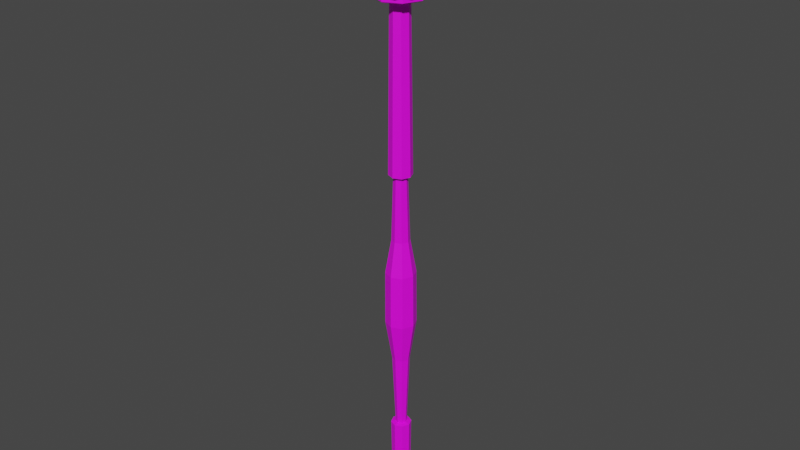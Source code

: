 # Source: tardis_Starter.blend  (saved by Blender 4.3.32; exported with 4.5.12 LTS)
import bpy
from mathutils import Matrix  # noqa: F401  (used for matrix-valued properties, if any)

bpy.ops.wm.read_factory_settings(use_empty=True)
scene = bpy.context.scene
scene.name = 'Scene'

# ---- collections
col_collection = bpy.data.collections.new('Collection'); scene.collection.children.link(col_collection)

# ---- images (referenced by path relative to the original .blend; pixels are not part of the script)
import os
ASSET_DIR = os.environ.get("B2B_ASSET_DIR", "")  # directory of the original .blend (textures are referenced by path, not embedded)
HERE = os.path.dirname(os.path.abspath(__file__))  # packed textures are extracted next to this script under _unpacked/

def load_image(name, relpath, width, height, colorspace="sRGB"):
    """Load a texture the original file referenced (path relative to the .blend, or extracted next to this script)."""
    p = next((c for c in (os.path.join(HERE, relpath), os.path.join(ASSET_DIR, relpath)) if relpath and os.path.exists(c)), "")
    if p:
        img = bpy.data.images.load(p, check_existing=True)
        img.name = name
    else:  # same state as the original file: an image datablock whose file is absent (Cycles renders it pink)
        img = bpy.data.images.new(name, width, height)
        img.source = "FILE"
        img.filepath = "//" + (relpath or name)
    img.colorspace_settings.name = colorspace
    return img
img_color_atlas_png_001 = load_image('color_atlas.png.001', 'color_atlas.png', 1024, 1024, 'sRGB')

# ---- materials (node trees are filled in below, after node groups)
mat_gc_001 = bpy.data.materials.new('gc.001')

# ---- material node trees
mat_gc_001.use_nodes = True; mat_gc_001.node_tree.nodes.clear()
_N = mat_gc_001.node_tree.nodes; _L = mat_gc_001.node_tree.links
n0 = _N.new('ShaderNodeBsdfPrincipled'); n0.name = 'Principled BSDF'; n0.location = (10, 300)
n0.distribution = 'GGX'
n0.subsurface_method = 'RANDOM_WALK_SKIN'
n0.inputs[3].default_value = 1.45
n0.inputs[27].default_value = (0.0, 0.0, 0.0, 1.0)
n0.inputs[28].default_value = 1.0
n1 = _N.new('ShaderNodeOutputMaterial'); n1.name = 'Material Output'; n1.location = (300, 300)
n2 = _N.new('ShaderNodeTexImage'); n2.name = 'Image Texture'; n2.location = (-383, 258)
n2.image = img_color_atlas_png_001
n2.interpolation = 'Closest'
_L.new(n0.outputs[0], n1.inputs[0])
_L.new(n2.outputs[0], n0.inputs[0])
n1.is_active_output = True

# ---- world
world_world = bpy.data.worlds.new('World'); scene.world = world_world
world_world.use_nodes = True; world_world.node_tree.nodes.clear()
_N = world_world.node_tree.nodes; _L = world_world.node_tree.links
n0 = _N.new('ShaderNodeOutputWorld'); n0.name = 'World Output'; n0.location = (300, 300)
n1 = _N.new('ShaderNodeBackground'); n1.name = 'Background'; n1.location = (10, 300)
n1.inputs[0].default_value = (0.05088, 0.05088, 0.05088, 1.0)
_L.new(n1.outputs[0], n0.inputs[0])
n0.is_active_output = True
world_world.color = (0.05088, 0.05088, 0.05088)
world_world.use_sun_shadow = False
world_world.sun_shadow_jitter_overblur = 0.0

# ---- meshes
me_cube_002 = bpy.data.meshes.new('Cube.002')
me_cube_002.from_pydata([(1.431e-06, -0.02784, -0.01861), (-2.563e-05, -0.03049, 0.6413), (-0.01974, -0.01966, -0.01858), (-0.01976, -0.02232, 0.6413), (-0.02791, 7.443e-05, -0.0185), (-0.02794, -0.00258, 0.6414), (-0.01974, 0.01981, -0.01842), (-0.01977, 0.01716, 0.6415), (-1.192e-06, 0.02799, -0.01839), (-2.861e-05, 0.02533, 0.6415), (0.01974, 0.01981, -0.01842), (0.01971, 0.01716, 0.6415), (0.02791, 7.443e-05, -0.0185), (0.02789, -0.00258, 0.6414), (0.01974, -0.01966, -0.01858), (0.01971, -0.02232, 0.6413), (-3.195e-05, -0.03861, 0.6775), (-2.73e-05, -0.05186, 0.6545), (-2.265e-05, -0.05175, 0.6279), (-2.074e-05, -0.04655, 0.6156), (-0.006476, -0.01393, 0.6907), (-0.01266, -0.02462, 0.6856), (-0.01798, -0.0338, 0.6775), (-0.02207, -0.04085, 0.6669), (-0.02464, -0.04526, 0.6545), (-0.02552, -0.04673, 0.6412), (-0.02464, -0.04516, 0.6279), (-0.02206, -0.04064, 0.6156), (-0.01119, -0.009219, 0.6907), (-0.0219, -0.01538, 0.6856), (-0.03111, -0.02067, 0.6775), (-0.0382, -0.02472, 0.6669), (-0.04266, -0.02725, 0.6546), (-0.04418, -0.02807, 0.6413), (-0.04266, -0.02714, 0.628), (-0.03819, -0.02451, 0.6157), (-0.01292, -0.002779, 0.6907), (-0.02528, -0.002759, 0.6857), (-0.03592, -0.002727, 0.6776), (-0.04411, -0.002684, 0.667), (-0.04926, -0.002634, 0.6547), (-0.05101, -0.002581, 0.6414), (-0.04925, -0.002528, 0.6281), (-0.0441, -0.002478, 0.6158), (-0.01119, 0.003661, 0.6908), (-0.0219, 0.009861, 0.6857), (-0.03112, 0.01522, 0.6777), (-0.0382, 0.01935, 0.6671), (-0.04266, 0.02198, 0.6548), (-0.04419, 0.02291, 0.6415), (-0.04266, 0.02208, 0.6282), (-0.03819, 0.01956, 0.6158), (-0.006477, 0.008375, 0.6908), (-0.01266, 0.0191, 0.6858), (-0.01798, 0.02835, 0.6777), (-0.02207, 0.03548, 0.6672), (-0.02465, 0.03999, 0.6548), (-0.02552, 0.04157, 0.6416), (-0.02464, 0.0401, 0.6283), (-0.02206, 0.03569, 0.6159), (-3.684e-05, 0.0101, 0.6908), (-3.66e-05, 0.02248, 0.6858), (-3.576e-05, 0.03316, 0.6778), (-3.433e-05, 0.04139, 0.6672), (-3.242e-05, 0.04659, 0.6549), (-3.028e-05, 0.0484, 0.6416), (-2.789e-05, 0.0467, 0.6283), (-2.551e-05, 0.04159, 0.6159), (0.006404, 0.008375, 0.6908), (0.01259, 0.0191, 0.6858), (0.01791, 0.02835, 0.6777), (0.022, 0.03548, 0.6672), (0.02458, 0.03999, 0.6548), (0.02546, 0.04157, 0.6416), (0.02459, 0.0401, 0.6283), (0.02201, 0.03569, 0.6159), (0.01112, 0.003661, 0.6908), (0.02183, 0.009861, 0.6857), (0.03105, 0.01522, 0.6777), (0.03814, 0.01935, 0.6671), (0.0426, 0.02198, 0.6548), (0.04413, 0.02291, 0.6415), (0.04261, 0.02208, 0.6282), (0.03815, 0.01956, 0.6158), (-3.648e-05, -0.002786, 0.6924), (0.01285, -0.002779, 0.6907), (0.02521, -0.002759, 0.6857), (0.03585, -0.002727, 0.6776), (0.04404, -0.002684, 0.667), (0.0492, -0.002634, 0.6547), (0.05096, -0.002581, 0.6414), (0.0492, -0.002528, 0.6281), (0.04405, -0.002478, 0.6158), (0.01112, -0.009219, 0.6907), (0.02183, -0.01538, 0.6856), (0.03105, -0.02067, 0.6775), (0.03814, -0.02472, 0.6669), (0.0426, -0.02725, 0.6546), (0.04413, -0.02807, 0.6413), (0.04261, -0.02714, 0.628), (0.03815, -0.02451, 0.6157), (-0.007574, 0.007536, 0.00928), (-0.007592, 0.005229, 0.5829), (0.006405, -0.01393, 0.6907), (0.01259, -0.02462, 0.6856), (0.01791, -0.0338, 0.6775), (0.02201, -0.04085, 0.6669), (0.02459, -0.04526, 0.6545), (0.02547, -0.04673, 0.6412), (0.02459, -0.04516, 0.6279), (0.02202, -0.04064, 0.6156), (-0.01071, -3.715e-05, 0.00925), (-0.01073, -0.002344, 0.5829), (-3.552e-05, -0.01566, 0.6907), (-3.397e-05, -0.028, 0.6856), (-0.007573, -0.00761, 0.009219), (-2.968e-05, -0.04675, 0.6669), (-0.007591, -0.009918, 0.5828), (-2.491e-05, -0.05356, 0.6412), (-1.717e-05, -0.01305, 0.5828), (1.073e-06, -0.01075, 0.009207), (0.01974, -0.01977, 0.00917), (0.02791, -3.727e-05, 0.00925), (0.01974, 0.0197, 0.009329), (-9.537e-07, 0.02787, 0.009362), (-0.01974, 0.0197, 0.009329), (-0.02791, -3.715e-05, 0.00925), (-0.01974, -0.01977, 0.00917), (1.788e-06, -0.02795, 0.009138), (-1.836e-05, 0.008366, 0.5829), (0.0, 0.01067, 0.009293), (0.007556, 0.005229, 0.5829), (0.007574, 0.007536, 0.00928), (0.01069, -0.002344, 0.5829), (0.01071, -3.715e-05, 0.00925), (0.007557, -0.009918, 0.5828), (0.007575, -0.00761, 0.009219), (-1.955e-05, -0.03488, 0.605), (-1.979e-05, -0.04039, 0.6077), (-0.02812, -0.01866, 0.6051), (-0.03289, -0.02142, 0.6078), (-0.01624, -0.03053, 0.6051), (-0.01899, -0.03531, 0.6077), (-0.03247, -0.002435, 0.6052), (-0.03797, -0.002446, 0.6078), (-0.02812, 0.01379, 0.6052), (-0.03289, 0.01653, 0.6079), (-0.01625, 0.02566, 0.6053), (-0.019, 0.03042, 0.608), (-2.301e-05, 0.03001, 0.6053), (-2.372e-05, 0.0355, 0.608), (0.0162, 0.02566, 0.6053), (0.01895, 0.03042, 0.608), (0.02808, 0.01379, 0.6052), (0.03284, 0.01653, 0.6079), (0.03242, -0.002435, 0.6052), (0.03793, -0.002446, 0.6078), (0.02808, -0.01866, 0.6051), (0.03284, -0.02142, 0.6078), (0.0162, -0.03053, 0.6051), (0.01895, -0.03531, 0.6077), (0.01556, -0.02935, 0.5904), (0.01621, -0.03048, 0.5916), (0.01972, -0.02209, 0.584), (0.01876, -0.02112, 0.5828), (0.0279, -0.002349, 0.5841), (0.02654, -0.002344, 0.5829), (0.01972, 0.01739, 0.5842), (0.01876, 0.01644, 0.5829), (-1.955e-05, 0.02556, 0.5842), (-1.931e-05, 0.02421, 0.583), (-0.01976, 0.01739, 0.5842), (-0.0188, 0.01644, 0.5829), (-0.02793, -0.002349, 0.5841), (-0.02658, -0.002344, 0.5829), (-0.01976, -0.02209, 0.584), (-0.0188, -0.02112, 0.5828), (-1.657e-05, -0.0289, 0.5827), (-1.669e-05, -0.03026, 0.584), (-1.74e-05, -0.03353, 0.5904), (-1.752e-05, -0.03482, 0.5916), (0.02696, -0.01795, 0.5904), (0.02808, -0.0186, 0.5917), (0.02696, 0.0132, 0.5906), (0.02808, 0.01384, 0.5918), (0.03113, -0.002376, 0.5905), (0.03243, -0.002381, 0.5918), (0.01556, 0.0246, 0.5906), (0.0162, 0.02571, 0.5919), (-2.074e-05, 0.02877, 0.5906), (-2.098e-05, 0.03006, 0.5919), (-0.01624, 0.02571, 0.5919), (-0.0156, 0.0246, 0.5906), (-0.03117, -0.002376, 0.5905), (-0.03247, -0.002381, 0.5918), (-0.027, 0.0132, 0.5906), (-0.02812, 0.01384, 0.5918), (-0.01559, -0.02935, 0.5904), (-0.01624, -0.03048, 0.5916), (-0.027, -0.01795, 0.5904), (-0.02812, -0.0186, 0.5917), (0.008282, -0.008608, 0.0796), (0.01171, -0.0003203, 0.07964), (0.008281, 0.007967, 0.07967), (-7.51e-06, 0.0114, 0.07969), (-0.008296, 0.007967, 0.07967), (-0.01173, -0.0003203, 0.07964), (-0.008295, -0.008608, 0.0796), (-6.318e-06, -0.01204, 0.07959), (-1.037e-05, -0.01469, 0.3956), (0.009256, -0.01086, 0.3956), (0.01309, -0.001591, 0.3957), (0.009255, 0.007674, 0.3957), (-1.168e-05, 0.01151, 0.3957), (-0.009278, 0.007674, 0.3957), (-0.01312, -0.001591, 0.3957), (-0.009277, -0.01086, 0.3956), (-7.272e-06, -0.01076, 0.1688), (-0.007226, -0.008498, 0.319), (-0.01022, -0.001283, 0.319), (-0.007227, 0.005932, 0.319), (-1.085e-05, 0.008921, 0.319), (0.007206, 0.005932, 0.319), (0.0102, -0.001283, 0.319), (0.007207, -0.008498, 0.319), (0.005503, -0.0071, 0.3947), (0.007786, -0.001588, 0.3947), (0.005502, 0.003925, 0.3947), (-1.168e-05, 0.006208, 0.3947), (-0.005525, 0.003925, 0.3947), (-0.007808, -0.001587, 0.3947), (-0.005524, -0.0071, 0.3947), (-1.037e-05, -0.009383, 0.3947), (-9.418e-06, -0.01149, 0.319), (-6.437e-06, -0.00675, 0.08089), (-0.00455, -0.004868, 0.0809), (-0.007139, -0.007809, 0.1689), (-0.006433, -0.0003252, 0.08092), (-0.01009, -0.000679, 0.1689), (-0.004551, 0.004217, 0.08093), (-0.00714, 0.006451, 0.1689), (-7.51e-06, 0.006099, 0.08094), (-8.821e-06, 0.009404, 0.1689), (0.004537, 0.004217, 0.08093), (0.007123, 0.00645, 0.1689), (0.006419, -0.0003256, 0.08092), (0.01008, -0.0006795, 0.1689), (0.004537, -0.004868, 0.0809), (0.007124, -0.007809, 0.1689), (0.008282, -0.008608, 0.0796), (0.01171, -0.0003203, 0.07964), (0.008281, 0.007967, 0.07967), (-7.51e-06, 0.0114, 0.07969), (-0.008296, 0.007967, 0.07967), (-0.01173, -0.0003203, 0.07964), (-0.008295, -0.008608, 0.0796), (-6.318e-06, -0.01204, 0.07959), (-1.037e-05, -0.01469, 0.3956), (-0.009277, -0.01086, 0.3956), (-0.01312, -0.001591, 0.3957), (-0.009278, 0.007674, 0.3957), (-1.168e-05, 0.01151, 0.3957), (0.009255, 0.007674, 0.3957), (0.01309, -0.001591, 0.3957), (0.009256, -0.01086, 0.3956), (-8.464e-06, -0.01815, 0.2794), (-7.629e-06, -0.01838, 0.2167), (0.01237, -0.01325, 0.2167), (0.01203, -0.01316, 0.2794), (0.0175, -0.000872, 0.2168), (0.01701, -0.001124, 0.2794), (0.01237, 0.01151, 0.2168), (0.01203, 0.01091, 0.2795), (-9.775e-06, 0.01664, 0.2168), (-1.061e-05, 0.0159, 0.2795), (-0.01239, 0.01151, 0.2168), (-0.01205, 0.01091, 0.2795), (-0.01752, -0.0008715, 0.2168), (-0.01703, -0.001124, 0.2794), (-0.01239, -0.01325, 0.2167), (-0.01205, -0.01316, 0.2794)], [], [(208, 207, 115, 120), (0, 128, 127, 2), (2, 127, 126, 4), (4, 126, 125, 6), (6, 125, 124, 8), (8, 124, 123, 10), (140, 35, 43, 144), (14, 121, 128, 0), (10, 123, 122, 12), (114, 113, 20, 21), (141, 139, 200, 198), (118, 17, 24, 25), (16, 114, 21, 22), (18, 118, 25, 26), (116, 16, 22, 23), (113, 84, 20), (19, 18, 26, 27), (17, 116, 23, 24), (26, 25, 33, 34), (23, 22, 30, 31), (20, 84, 28), (27, 26, 34, 35), (24, 23, 31, 32), (21, 20, 28, 29), (144, 43, 51, 146), (25, 24, 32, 33), (22, 21, 29, 30), (33, 32, 40, 41), (30, 29, 37, 38), (34, 33, 41, 42), (31, 30, 38, 39), (28, 84, 36), (35, 34, 42, 43), (32, 31, 39, 40), (29, 28, 36, 37), (142, 27, 35, 140), (43, 42, 50, 51), (40, 39, 47, 48), (37, 36, 44, 45), (146, 51, 59, 148), (41, 40, 48, 49), (38, 37, 45, 46), (42, 41, 49, 50), (39, 38, 46, 47), (36, 84, 44), (50, 49, 57, 58), (47, 46, 54, 55), (44, 84, 52), (51, 50, 58, 59), (48, 47, 55, 56), (45, 44, 52, 53), (148, 59, 67, 150), (49, 48, 56, 57), (46, 45, 53, 54), (150, 67, 75, 152), (57, 56, 64, 65), (54, 53, 61, 62), (58, 57, 65, 66), (55, 54, 62, 63), (52, 84, 60), (59, 58, 66, 67), (56, 55, 63, 64), (53, 52, 60, 61), (60, 84, 68), (67, 66, 74, 75), (64, 63, 71, 72), (61, 60, 68, 69), (152, 75, 83, 154), (65, 64, 72, 73), (62, 61, 69, 70), (66, 65, 73, 74), (63, 62, 70, 71), (74, 73, 81, 82), (71, 70, 78, 79), (68, 84, 76), (75, 74, 82, 83), (72, 71, 79, 80), (69, 68, 76, 77), (154, 83, 92, 156), (73, 72, 80, 81), (70, 69, 77, 78), (77, 76, 85, 86), (156, 92, 100, 158), (81, 80, 89, 90), (78, 77, 86, 87), (82, 81, 90, 91), (79, 78, 87, 88), (76, 84, 85), (83, 82, 91, 92), (80, 79, 88, 89), (85, 84, 93), (92, 91, 99, 100), (89, 88, 96, 97), (86, 85, 93, 94), (158, 100, 110, 160), (90, 89, 97, 98), (87, 86, 94, 95), (91, 90, 98, 99), (88, 87, 95, 96), (95, 94, 104, 105), (99, 98, 108, 109), (96, 95, 105, 106), (93, 84, 103), (100, 99, 109, 110), (97, 96, 106, 107), (94, 93, 103, 104), (166, 164, 135, 133), (98, 97, 107, 108), (104, 103, 113, 114), (138, 19, 27, 142), (108, 107, 17, 118), (105, 104, 114, 16), (109, 108, 118, 18), (106, 105, 16, 116), (103, 84, 113), (110, 109, 18, 19), (107, 106, 116, 17), (168, 166, 133, 131), (164, 177, 119, 135), (170, 168, 131, 129), (172, 170, 129, 102), (174, 172, 102, 112), (176, 174, 112, 117), (177, 176, 117, 119), (137, 141, 198, 180), (165, 13, 15, 163), (175, 3, 5, 173), (122, 123, 132, 134), (127, 128, 120, 115), (171, 7, 9, 169), (125, 126, 111, 101), (167, 11, 13, 165), (178, 1, 3, 175), (12, 122, 121, 14), (207, 206, 111, 115), (206, 205, 101, 111), (205, 204, 130, 101), (204, 203, 132, 130), (203, 202, 134, 132), (202, 201, 136, 134), (201, 208, 120, 136), (124, 125, 101, 130), (169, 9, 11, 167), (126, 127, 115, 111), (121, 122, 134, 136), (173, 5, 7, 171), (163, 15, 1, 178), (123, 124, 130, 132), (128, 121, 136, 120), (139, 141, 142, 140), (145, 143, 144, 146), (147, 145, 146, 148), (149, 147, 148, 150), (151, 149, 150, 152), (155, 153, 154, 156), (157, 155, 156, 158), (137, 159, 160, 138), (141, 137, 138, 142), (140, 144, 143, 139), (152, 154, 153, 151), (158, 160, 159, 157), (160, 110, 19, 138), (155, 157, 182, 186), (197, 199, 193, 195, 192, 189, 187, 183, 185, 181, 161, 179), (149, 151, 188, 190), (157, 159, 162, 182), (147, 149, 190, 191), (139, 143, 194, 200), (151, 153, 184, 188), (145, 147, 191, 196), (143, 145, 196, 194), (153, 155, 186, 184), (183, 187, 188, 184), (161, 181, 182, 162), (197, 179, 180, 198), (193, 199, 200, 194), (181, 185, 186, 182), (187, 189, 190, 188), (185, 183, 184, 186), (192, 195, 196, 191), (189, 192, 191, 190), (199, 197, 198, 200), (178, 175, 176, 177), (175, 173, 174, 176), (173, 171, 172, 174), (171, 169, 170, 172), (169, 167, 168, 170), (167, 165, 166, 168), (165, 163, 164, 166), (163, 178, 177, 164), (179, 161, 162, 180), (195, 193, 194, 196), (159, 137, 180, 162), (225, 232, 233, 224), (226, 225, 224, 223), (227, 226, 223, 222), (228, 227, 222, 221), (229, 228, 221, 220), (230, 229, 220, 219), (231, 230, 219, 218), (232, 231, 218, 233), (217, 236, 235, 234), (236, 238, 237, 235), (238, 240, 239, 237), (240, 242, 241, 239), (242, 244, 243, 241), (244, 246, 245, 243), (246, 248, 247, 245), (248, 217, 234, 247), (119, 117, 216, 209), (117, 112, 215, 216), (112, 102, 214, 215), (102, 129, 213, 214), (129, 131, 212, 213), (131, 133, 211, 212), (133, 135, 210, 211), (135, 119, 209, 210), (266, 279, 236, 217), (279, 277, 238, 236), (277, 275, 240, 238), (275, 273, 242, 240), (273, 271, 244, 242), (271, 269, 246, 244), (269, 267, 248, 246), (267, 266, 217, 248), (208, 201, 249, 256), (211, 210, 264, 263), (207, 208, 256, 255), (212, 211, 263, 262), (206, 207, 255, 254), (213, 212, 262, 261), (205, 206, 254, 253), (214, 213, 261, 260), (204, 205, 253, 252), (215, 214, 260, 259), (203, 204, 252, 251), (216, 215, 259, 258), (202, 203, 251, 250), (209, 216, 258, 257), (201, 202, 250, 249), (210, 209, 257, 264), (257, 258, 231, 232), (264, 257, 232, 225), (249, 250, 245, 247), (263, 264, 225, 226), (256, 249, 247, 234), (255, 256, 234, 235), (262, 263, 226, 227), (254, 255, 235, 237), (261, 262, 227, 228), (253, 254, 237, 239), (260, 261, 228, 229), (252, 253, 239, 241), (259, 260, 229, 230), (251, 252, 241, 243), (258, 259, 230, 231), (250, 251, 243, 245), (233, 218, 280, 265), (218, 219, 278, 280), (219, 220, 276, 278), (220, 221, 274, 276), (221, 222, 272, 274), (224, 233, 265, 268), (222, 223, 270, 272), (266, 267, 268, 265), (267, 269, 270, 268), (269, 271, 272, 270), (271, 273, 274, 272), (273, 275, 276, 274), (275, 277, 278, 276), (277, 279, 280, 278), (279, 266, 265, 280), (223, 224, 268, 270)])
_uv = me_cube_002.uv_layers.new(name='UVMap')
_uv.uv.foreach_set('vector', [0.3902, 0.7608, 0.3902, 0.7608, 0.3902, 0.7608, 0.3902, 0.7608, 0.3902, 0.7608, 0.3902, 0.7608, 0.3902, 0.7608, 0.3902, 0.7608, 0.3902, 0.7608, 0.3902, 0.7608, 0.3902, 0.7608, 0.3902, 0.7608, 0.3902, 0.7608, 0.3902, 0.7608, 0.3902, 0.7608, 0.3902, 0.7608, 0.3902, 0.7608, 0.3902, 0.7608, 0.3902, 0.7608, 0.3902, 0.7608, 0.3902, 0.7608, 0.3902, 0.7608, 0.3902, 0.7608, 0.3902, 0.7608, 0.3932, 0.7749, 0.3932, 0.7749, 0.3932, 0.7749, 0.3932, 0.7749, 0.3902, 0.7608, 0.3902, 0.7608, 0.3902, 0.7608, 0.3902, 0.7608, 0.3902, 0.7608, 0.3902, 0.7608, 0.3902, 0.7608, 0.3902, 0.7608, 0.3932, 0.7749, 0.3932, 0.7749, 0.3932, 0.7749, 0.3932, 0.7749, 0.1927, 0.7444, 0.1927, 0.7444, 0.1927, 0.7444, 0.1927, 0.7444, 0.3932, 0.7749, 0.3932, 0.7749, 0.3932, 0.7749, 0.3932, 0.7749, 0.3932, 0.7749, 0.3932, 0.7749, 0.3932, 0.7749, 0.3932, 0.7749, 0.3932, 0.7749, 0.3932, 0.7749, 0.3932, 0.7749, 0.3932, 0.7749, 0.3932, 0.7749, 0.3932, 0.7749, 0.3932, 0.7749, 0.3932, 0.7749, 0.3932, 0.7749, 0.3932, 0.7749, 0.3932, 0.7749, 0.3932, 0.7749, 0.3932, 0.7749, 0.3932, 0.7749, 0.3932, 0.7749, 0.3932, 0.7749, 0.3932, 0.7749, 0.3932, 0.7749, 0.3932, 0.7749, 0.3932, 0.7749, 0.3932, 0.7749, 0.3932, 0.7749, 0.3932, 0.7749, 0.3932, 0.7749, 0.3932, 0.7749, 0.3932, 0.7749, 0.3932, 0.7749, 0.3932, 0.7749, 0.3932, 0.7749, 0.3932, 0.7749, 0.3932, 0.7749, 0.3932, 0.7749, 0.3932, 0.7749, 0.3932, 0.7749, 0.3932, 0.7749, 0.3932, 0.7749, 0.3932, 0.7749, 0.3932, 0.7749, 0.3932, 0.7749, 0.3932, 0.7749, 0.3932, 0.7749, 0.3932, 0.7749, 0.3932, 0.7749, 0.3932, 0.7749, 0.3932, 0.7749, 0.3932, 0.7749, 0.3932, 0.7749, 0.3932, 0.7749, 0.3932, 0.7749, 0.3932, 0.7749, 0.3932, 0.7749, 0.3932, 0.7749, 0.3932, 0.7749, 0.3932, 0.7749, 0.3932, 0.7749, 0.3932, 0.7749, 0.3932, 0.7749, 0.3932, 0.7749, 0.3932, 0.7749, 0.3932, 0.7749, 0.3932, 0.7749, 0.3932, 0.7749, 0.3932, 0.7749, 0.3932, 0.7749, 0.3932, 0.7749, 0.3932, 0.7749, 0.3932, 0.7749, 0.3932, 0.7749, 0.3932, 0.7749, 0.3932, 0.7749, 0.3932, 0.7749, 0.3932, 0.7749, 0.3932, 0.7749, 0.3932, 0.7749, 0.3932, 0.7749, 0.3932, 0.7749, 0.3932, 0.7749, 0.3932, 0.7749, 0.3932, 0.7749, 0.3932, 0.7749, 0.3932, 0.7749, 0.3932, 0.7749, 0.3932, 0.7749, 0.3932, 0.7749, 0.3932, 0.7749, 0.3932, 0.7749, 0.3932, 0.7749, 0.3932, 0.7749, 0.3932, 0.7749, 0.3932, 0.7749, 0.3932, 0.7749, 0.3932, 0.7749, 0.3932, 0.7749, 0.3932, 0.7749, 0.3932, 0.7749, 0.3932, 0.7749, 0.3932, 0.7749, 0.3932, 0.7749, 0.3932, 0.7749, 0.3932, 0.7749, 0.3932, 0.7749, 0.3932, 0.7749, 0.3932, 0.7749, 0.3932, 0.7749, 0.3932, 0.7749, 0.3932, 0.7749, 0.3932, 0.7749, 0.3932, 0.7749, 0.3932, 0.7749, 0.3932, 0.7749, 0.3932, 0.7749, 0.3932, 0.7749, 0.3932, 0.7749, 0.3932, 0.7749, 0.3932, 0.7749, 0.3932, 0.7749, 0.3932, 0.7749, 0.3932, 0.7749, 0.3932, 0.7749, 0.3932, 0.7749, 0.3932, 0.7749, 0.3932, 0.7749, 0.3932, 0.7749, 0.3932, 0.7749, 0.3932, 0.7749, 0.3932, 0.7749, 0.3932, 0.7749, 0.3932, 0.7749, 0.3932, 0.7749, 0.3932, 0.7749, 0.3932, 0.7749, 0.3932, 0.7749, 0.3932, 0.7749, 0.3932, 0.7749, 0.3932, 0.7749, 0.3932, 0.7749, 0.3932, 0.7749, 0.3932, 0.7749, 0.3932, 0.7749, 0.3932, 0.7749, 0.3932, 0.7749, 0.3932, 0.7749, 0.3932, 0.7749, 0.3932, 0.7749, 0.3932, 0.7749, 0.3932, 0.7749, 0.3932, 0.7749, 0.3932, 0.7749, 0.3932, 0.7749, 0.3932, 0.7749, 0.3932, 0.7749, 0.3932, 0.7749, 0.3932, 0.7749, 0.3932, 0.7749, 0.3932, 0.7749, 0.3932, 0.7749, 0.3932, 0.7749, 0.3932, 0.7749, 0.3932, 0.7749, 0.3932, 0.7749, 0.3932, 0.7749, 0.3932, 0.7749, 0.3932, 0.7749, 0.3932, 0.7749, 0.3932, 0.7749, 0.3932, 0.7749, 0.3932, 0.7749, 0.3932, 0.7749, 0.3932, 0.7749, 0.3932, 0.7749, 0.3932, 0.7749, 0.3932, 0.7749, 0.3932, 0.7749, 0.3932, 0.7749, 0.3932, 0.7749, 0.3932, 0.7749, 0.3932, 0.7749, 0.3932, 0.7749, 0.3932, 0.7749, 0.3932, 0.7749, 0.3932, 0.7749, 0.3932, 0.7749, 0.3932, 0.7749, 0.3932, 0.7749, 0.3932, 0.7749, 0.3932, 0.7749, 0.3932, 0.7749, 0.3932, 0.7749, 0.3932, 0.7749, 0.3932, 0.7749, 0.3932, 0.7749, 0.3932, 0.7749, 0.3932, 0.7749, 0.3932, 0.7749, 0.3932, 0.7749, 0.3932, 0.7749, 0.3932, 0.7749, 0.3932, 0.7749, 0.3932, 0.7749, 0.3932, 0.7749, 0.3932, 0.7749, 0.3932, 0.7749, 0.3932, 0.7749, 0.3932, 0.7749, 0.3932, 0.7749, 0.3932, 0.7749, 0.3932, 0.7749, 0.3932, 0.7749, 0.3932, 0.7749, 0.3932, 0.7749, 0.3932, 0.7749, 0.3932, 0.7749, 0.3932, 0.7749, 0.3932, 0.7749, 0.3932, 0.7749, 0.3932, 0.7749, 0.3932, 0.7749, 0.3932, 0.7749, 0.3932, 0.7749, 0.3932, 0.7749, 0.3932, 0.7749, 0.3932, 0.7749, 0.3932, 0.7749, 0.3932, 0.7749, 0.3932, 0.7749, 0.3932, 0.7749, 0.3932, 0.7749, 0.3932, 0.7749, 0.3932, 0.7749, 0.3932, 0.7749, 0.3932, 0.7749, 0.3932, 0.7749, 0.3932, 0.7749, 0.3932, 0.7749, 0.3932, 0.7749, 0.3932, 0.7749, 0.3932, 0.7749, 0.3932, 0.7749, 0.3932, 0.7749, 0.3932, 0.7749, 0.3932, 0.7749, 0.3932, 0.7749, 0.3932, 0.7749, 0.3932, 0.7749, 0.3932, 0.7749, 0.3932, 0.7749, 0.3932, 0.7749, 0.3932, 0.7749, 0.3932, 0.7749, 0.3932, 0.7749, 0.3932, 0.7749, 0.3932, 0.7749, 0.3932, 0.7749, 0.3932, 0.7749, 0.3932, 0.7749, 0.3932, 0.7749, 0.3932, 0.7749, 0.3932, 0.7749, 0.3932, 0.7749, 0.3932, 0.7749, 0.3932, 0.7749, 0.3932, 0.7749, 0.3932, 0.7749, 0.3932, 0.7749, 0.3932, 0.7749, 0.3932, 0.7749, 0.3932, 0.7749, 0.3932, 0.7749, 0.3932, 0.7749, 0.3932, 0.7749, 0.3932, 0.7749, 0.3932, 0.7749, 0.3932, 0.7749, 0.3932, 0.7749, 0.3932, 0.7749, 0.3932, 0.7749, 0.3932, 0.7749, 0.3932, 0.7749, 0.3932, 0.7749, 0.3932, 0.7749, 0.3932, 0.7749, 0.3932, 0.7749, 0.3932, 0.7749, 0.3932, 0.7749, 0.3932, 0.7749, 0.3932, 0.7749, 0.3932, 0.7749, 0.3932, 0.7749, 0.3932, 0.7749, 0.3932, 0.7749, 0.3932, 0.7749, 0.3932, 0.7749, 0.3932, 0.7749, 0.3932, 0.7749, 0.3932, 0.7749, 0.3932, 0.7749, 0.3932, 0.7749, 0.3932, 0.7749, 0.3932, 0.7749, 0.3932, 0.7749, 0.3932, 0.7749, 0.3932, 0.7749, 0.3932, 0.7749, 0.3932, 0.7749, 0.3932, 0.7749, 0.3932, 0.7749, 0.3932, 0.7749, 0.3932, 0.7749, 0.3932, 0.7749, 0.3932, 0.7749, 0.3932, 0.7749, 0.3932, 0.7749, 0.3932, 0.7749, 0.3932, 0.7749, 0.3932, 0.7749, 0.3932, 0.7749, 0.3932, 0.7749, 0.3932, 0.7749, 0.3932, 0.7749, 0.3932, 0.7749, 0.3932, 0.7749, 0.3932, 0.7749, 0.3932, 0.7749, 0.3932, 0.7749, 0.3932, 0.7749, 0.3932, 0.7749, 0.3932, 0.7749, 0.3932, 0.7749, 0.3932, 0.7749, 0.3932, 0.7749, 0.3932, 0.7749, 0.3932, 0.7749, 0.3932, 0.7749, 0.3932, 0.7749, 0.3932, 0.7749, 0.3932, 0.7749, 0.3932, 0.7749, 0.3932, 0.7749, 0.3932, 0.7749, 0.3932, 0.7749, 0.3932, 0.7749, 0.3932, 0.7749, 0.3932, 0.7749, 0.3932, 0.7749, 0.3932, 0.7749, 0.3932, 0.7749, 0.3932, 0.7749, 0.3932, 0.7749, 0.3932, 0.7749, 0.3932, 0.7749, 0.3932, 0.7749, 0.3932, 0.7749, 0.3932, 0.7749, 0.3932, 0.7749, 0.3932, 0.7749, 0.3932, 0.7749, 0.3932, 0.7749, 0.3932, 0.7749, 0.3932, 0.7749, 0.3932, 0.7749, 0.3932, 0.7749, 0.5371, 0.7221, 0.5371, 0.7221, 0.5371, 0.7221, 0.5371, 0.7221, 0.3932, 0.7749, 0.3932, 0.7749, 0.3932, 0.7749, 0.3932, 0.7749, 0.3932, 0.7749, 0.3932, 0.7749, 0.3932, 0.7749, 0.3932, 0.7749, 0.3932, 0.7749, 0.3932, 0.7749, 0.3932, 0.7749, 0.3932, 0.7749, 0.3932, 0.7749, 0.3932, 0.7749, 0.3932, 0.7749, 0.3932, 0.7749, 0.3932, 0.7749, 0.3932, 0.7749, 0.3932, 0.7749, 0.3932, 0.7749, 0.3932, 0.7749, 0.3932, 0.7749, 0.3932, 0.7749, 0.3932, 0.7749, 0.3932, 0.7749, 0.3932, 0.7749, 0.3932, 0.7749, 0.3932, 0.7749, 0.3932, 0.7749, 0.3932, 0.7749, 0.3932, 0.7749, 0.3932, 0.7749, 0.3932, 0.7749, 0.3932, 0.7749, 0.3932, 0.7749, 0.3932, 0.7749, 0.3932, 0.7749, 0.3932, 0.7749, 0.3932, 0.7749, 0.5371, 0.7221, 0.5371, 0.7221, 0.5371, 0.7221, 0.5371, 0.7221, 0.5371, 0.7221, 0.5371, 0.7221, 0.5371, 0.7221, 0.5371, 0.7221, 0.5371, 0.7221, 0.5371, 0.7221, 0.5371, 0.7221, 0.5371, 0.7221, 0.5371, 0.7221, 0.5371, 0.7221, 0.5371, 0.7221, 0.5371, 0.7221, 0.5371, 0.7221, 0.5371, 0.7221, 0.5371, 0.7221, 0.5371, 0.7221, 0.5371, 0.7221, 0.5371, 0.7221, 0.5371, 0.7221, 0.5371, 0.7221, 0.5371, 0.7221, 0.5371, 0.7221, 0.5371, 0.7221, 0.5371, 0.7221, 0.1927, 0.7444, 0.1927, 0.7444, 0.1927, 0.7444, 0.1927, 0.7444, 0.5371, 0.7221, 0.5371, 0.7221, 0.5371, 0.7221, 0.5371, 0.7221, 0.5371, 0.7221, 0.5371, 0.7221, 0.5371, 0.7221, 0.5371, 0.7221, 0.3902, 0.7608, 0.3902, 0.7608, 0.3902, 0.7608, 0.3902, 0.7608, 0.3902, 0.7608, 0.3902, 0.7608, 0.3902, 0.7608, 0.3902, 0.7608, 0.5371, 0.7221, 0.5371, 0.7221, 0.5371, 0.7221, 0.5371, 0.7221, 0.3902, 0.7608, 0.3902, 0.7608, 0.3902, 0.7608, 0.3902, 0.7608, 0.5371, 0.7221, 0.5371, 0.7221, 0.5371, 0.7221, 0.5371, 0.7221, 0.5371, 0.7221, 0.5371, 0.7221, 0.5371, 0.7221, 0.5371, 0.7221, 0.3902, 0.7608, 0.3902, 0.7608, 0.3902, 0.7608, 0.3902, 0.7608, 0.3902, 0.7608, 0.3902, 0.7608, 0.3902, 0.7608, 0.3902, 0.7608, 0.3902, 0.7608, 0.3902, 0.7608, 0.3902, 0.7608, 0.3902, 0.7608, 0.3902, 0.7608, 0.3902, 0.7608, 0.3902, 0.7608, 0.3902, 0.7608, 0.3902, 0.7608, 0.3902, 0.7608, 0.3902, 0.7608, 0.3902, 0.7608, 0.3902, 0.7608, 0.3902, 0.7608, 0.3902, 0.7608, 0.3902, 0.7608, 0.3902, 0.7608, 0.3902, 0.7608, 0.3902, 0.7608, 0.3902, 0.7608, 0.3902, 0.7608, 0.3902, 0.7608, 0.3902, 0.7608, 0.3902, 0.7608, 0.3902, 0.7608, 0.3902, 0.7608, 0.3902, 0.7608, 0.3902, 0.7608, 0.5371, 0.7221, 0.5371, 0.7221, 0.5371, 0.7221, 0.5371, 0.7221, 0.3902, 0.7608, 0.3902, 0.7608, 0.3902, 0.7608, 0.3902, 0.7608, 0.3902, 0.7608, 0.3902, 0.7608, 0.3902, 0.7608, 0.3902, 0.7608, 0.5371, 0.7221, 0.5371, 0.7221, 0.5371, 0.7221, 0.5371, 0.7221, 0.5371, 0.7221, 0.5371, 0.7221, 0.5371, 0.7221, 0.5371, 0.7221, 0.3902, 0.7608, 0.3902, 0.7608, 0.3902, 0.7608, 0.3902, 0.7608, 0.3902, 0.7608, 0.3902, 0.7608, 0.3902, 0.7608, 0.3902, 0.7608, 0.3932, 0.7749, 0.3932, 0.7749, 0.3932, 0.7749, 0.3932, 0.7749, 0.3932, 0.7749, 0.3932, 0.7749, 0.3932, 0.7749, 0.3932, 0.7749, 0.3932, 0.7749, 0.3932, 0.7749, 0.3932, 0.7749, 0.3932, 0.7749, 0.3932, 0.7749, 0.3932, 0.7749, 0.3932, 0.7749, 0.3932, 0.7749, 0.3932, 0.7749, 0.3932, 0.7749, 0.3932, 0.7749, 0.3932, 0.7749, 0.3932, 0.7749, 0.3932, 0.7749, 0.3932, 0.7749, 0.3932, 0.7749, 0.3932, 0.7749, 0.3932, 0.7749, 0.3932, 0.7749, 0.3932, 0.7749, 0.3932, 0.7749, 0.3932, 0.7749, 0.3932, 0.7749, 0.3932, 0.7749, 0.3932, 0.7749, 0.3932, 0.7749, 0.3932, 0.7749, 0.3932, 0.7749, 0.3932, 0.7749, 0.3932, 0.7749, 0.3932, 0.7749, 0.3932, 0.7749, 0.3932, 0.7749, 0.3932, 0.7749, 0.3932, 0.7749, 0.3932, 0.7749, 0.3932, 0.7749, 0.3932, 0.7749, 0.3932, 0.7749, 0.3932, 0.7749, 0.3932, 0.7749, 0.3932, 0.7749, 0.3932, 0.7749, 0.3932, 0.7749, 0.1927, 0.7444, 0.1927, 0.7444, 0.1927, 0.7444, 0.1927, 0.7444, 0.1927, 0.7444, 0.1927, 0.7444, 0.1927, 0.7444, 0.1927, 0.7444, 0.1927, 0.7444, 0.1927, 0.7444, 0.1927, 0.7444, 0.1927, 0.7444, 0.1927, 0.7444, 0.1927, 0.7444, 0.1927, 0.7444, 0.1927, 0.7444, 0.1927, 0.7444, 0.1927, 0.7444, 0.1927, 0.7444, 0.1927, 0.7444, 0.1927, 0.7444, 0.1927, 0.7444, 0.1927, 0.7444, 0.1927, 0.7444, 0.1927, 0.7444, 0.1927, 0.7444, 0.1927, 0.7444, 0.1927, 0.7444, 0.1927, 0.7444, 0.1927, 0.7444, 0.1927, 0.7444, 0.1927, 0.7444, 0.1927, 0.7444, 0.1927, 0.7444, 0.1927, 0.7444, 0.1927, 0.7444, 0.1927, 0.7444, 0.1927, 0.7444, 0.1927, 0.7444, 0.1927, 0.7444, 0.1927, 0.7444, 0.1927, 0.7444, 0.1927, 0.7444, 0.1927, 0.7444, 0.1927, 0.7444, 0.1927, 0.7444, 0.1927, 0.7444, 0.1927, 0.7444, 0.1927, 0.7444, 0.1927, 0.7444, 0.1927, 0.7444, 0.1927, 0.7444, 0.1927, 0.7444, 0.1927, 0.7444, 0.1927, 0.7444, 0.1927, 0.7444, 0.1927, 0.7444, 0.1927, 0.7444, 0.1927, 0.7444, 0.1927, 0.7444, 0.1927, 0.7444, 0.1927, 0.7444, 0.1927, 0.7444, 0.1927, 0.7444, 0.1927, 0.7444, 0.1927, 0.7444, 0.1927, 0.7444, 0.1927, 0.7444, 0.1927, 0.7444, 0.1927, 0.7444, 0.1927, 0.7444, 0.1927, 0.7444, 0.1927, 0.7444, 0.1927, 0.7444, 0.1927, 0.7444, 0.1927, 0.7444, 0.1927, 0.7444, 0.1927, 0.7444, 0.1927, 0.7444, 0.1927, 0.7444, 0.1927, 0.7444, 0.1927, 0.7444, 0.1927, 0.7444, 0.1927, 0.7444, 0.1927, 0.7444, 0.1927, 0.7444, 0.1927, 0.7444, 0.1927, 0.7444, 0.5371, 0.7221, 0.5371, 0.7221, 0.5371, 0.7221, 0.5371, 0.7221, 0.5371, 0.7221, 0.5371, 0.7221, 0.5371, 0.7221, 0.5371, 0.7221, 0.5371, 0.7221, 0.5371, 0.7221, 0.5371, 0.7221, 0.5371, 0.7221, 0.5371, 0.7221, 0.5371, 0.7221, 0.5371, 0.7221, 0.5371, 0.7221, 0.5371, 0.7221, 0.5371, 0.7221, 0.5371, 0.7221, 0.5371, 0.7221, 0.5371, 0.7221, 0.5371, 0.7221, 0.5371, 0.7221, 0.5371, 0.7221, 0.5371, 0.7221, 0.5371, 0.7221, 0.5371, 0.7221, 0.5371, 0.7221, 0.5371, 0.7221, 0.5371, 0.7221, 0.5371, 0.7221, 0.5371, 0.7221, 0.1927, 0.7444, 0.1927, 0.7444, 0.1927, 0.7444, 0.1927, 0.7444, 0.1927, 0.7444, 0.1927, 0.7444, 0.1927, 0.7444, 0.1927, 0.7444, 0.1927, 0.7444, 0.1927, 0.7444, 0.1927, 0.7444, 0.1927, 0.7444, 0.4637, 0.7293, 0.4637, 0.7293, 0.4637, 0.7293, 0.4637, 0.7293, 0.4637, 0.7293, 0.4637, 0.7293, 0.4637, 0.7293, 0.4637, 0.7293, 0.4637, 0.7293, 0.4637, 0.7293, 0.4637, 0.7293, 0.4637, 0.7293, 0.4637, 0.7293, 0.4637, 0.7293, 0.4637, 0.7293, 0.4637, 0.7293, 0.4637, 0.7293, 0.4637, 0.7293, 0.4637, 0.7293, 0.4637, 0.7293, 0.4637, 0.7293, 0.4637, 0.7293, 0.4637, 0.7293, 0.4637, 0.7293, 0.4637, 0.7293, 0.4637, 0.7293, 0.4637, 0.7293, 0.4637, 0.7293, 0.4637, 0.7293, 0.4637, 0.7293, 0.4637, 0.7293, 0.4637, 0.7293, 0.4637, 0.7293, 0.4637, 0.7293, 0.4637, 0.7293, 0.4637, 0.7293, 0.4637, 0.7293, 0.4637, 0.7293, 0.4637, 0.7293, 0.4637, 0.7293, 0.4637, 0.7293, 0.4637, 0.7293, 0.4637, 0.7293, 0.4637, 0.7293, 0.4637, 0.7293, 0.4637, 0.7293, 0.4637, 0.7293, 0.4637, 0.7293, 0.4637, 0.7293, 0.4637, 0.7293, 0.4637, 0.7293, 0.4637, 0.7293, 0.4637, 0.7293, 0.4637, 0.7293, 0.4637, 0.7293, 0.4637, 0.7293, 0.4637, 0.7293, 0.4637, 0.7293, 0.4637, 0.7293, 0.4637, 0.7293, 0.4637, 0.7293, 0.4637, 0.7293, 0.4637, 0.7293, 0.4637, 0.7293, 0.3902, 0.7608, 0.3902, 0.7608, 0.3902, 0.7608, 0.3902, 0.7608, 0.3902, 0.7608, 0.3902, 0.7608, 0.3902, 0.7608, 0.3902, 0.7608, 0.3902, 0.7608, 0.3902, 0.7608, 0.3902, 0.7608, 0.3902, 0.7608, 0.3902, 0.7608, 0.3902, 0.7608, 0.3902, 0.7608, 0.3902, 0.7608, 0.3902, 0.7608, 0.3902, 0.7608, 0.3902, 0.7608, 0.3902, 0.7608, 0.3902, 0.7608, 0.3902, 0.7608, 0.3902, 0.7608, 0.3902, 0.7608, 0.3902, 0.7608, 0.3902, 0.7608, 0.3902, 0.7608, 0.3902, 0.7608, 0.3902, 0.7608, 0.3902, 0.7608, 0.3902, 0.7608, 0.3902, 0.7608, 0.4637, 0.7293, 0.4637, 0.7293, 0.4637, 0.7293, 0.4637, 0.7293, 0.4637, 0.7293, 0.4637, 0.7293, 0.4637, 0.7293, 0.4637, 0.7293, 0.4637, 0.7293, 0.4637, 0.7293, 0.4637, 0.7293, 0.4637, 0.7293, 0.4637, 0.7293, 0.4637, 0.7293, 0.4637, 0.7293, 0.4637, 0.7293, 0.4637, 0.7293, 0.4637, 0.7293, 0.4637, 0.7293, 0.4637, 0.7293, 0.4637, 0.7293, 0.4637, 0.7293, 0.4637, 0.7293, 0.4637, 0.7293, 0.4637, 0.7293, 0.4637, 0.7293, 0.4637, 0.7293, 0.4637, 0.7293, 0.4637, 0.7293, 0.4637, 0.7293, 0.4637, 0.7293, 0.4637, 0.7293, 0.3902, 0.7608, 0.3902, 0.7608, 0.3902, 0.7608, 0.3902, 0.7608, 0.3902, 0.7608, 0.3902, 0.7608, 0.3902, 0.7608, 0.3902, 0.7608, 0.3902, 0.7608, 0.3902, 0.7608, 0.3902, 0.7608, 0.3902, 0.7608, 0.3902, 0.7608, 0.3902, 0.7608, 0.3902, 0.7608, 0.3902, 0.7608, 0.3902, 0.7608, 0.3902, 0.7608, 0.3902, 0.7608, 0.3902, 0.7608, 0.3902, 0.7608, 0.3902, 0.7608, 0.3902, 0.7608, 0.3902, 0.7608, 0.3902, 0.7608, 0.3902, 0.7608, 0.3902, 0.7608, 0.3902, 0.7608, 0.3902, 0.7608, 0.3902, 0.7608, 0.3902, 0.7608, 0.3902, 0.7608, 0.3902, 0.7608, 0.3902, 0.7608, 0.3902, 0.7608, 0.3902, 0.7608, 0.3902, 0.7608, 0.3902, 0.7608, 0.3902, 0.7608, 0.3902, 0.7608, 0.3902, 0.7608, 0.3902, 0.7608, 0.3902, 0.7608, 0.3902, 0.7608, 0.3902, 0.7608, 0.3902, 0.7608, 0.3902, 0.7608, 0.3902, 0.7608, 0.3902, 0.7608, 0.3902, 0.7608, 0.3902, 0.7608, 0.3902, 0.7608, 0.3902, 0.7608, 0.3902, 0.7608, 0.3902, 0.7608, 0.3902, 0.7608, 0.3902, 0.7608, 0.3902, 0.7608, 0.3902, 0.7608, 0.3902, 0.7608, 0.3902, 0.7608, 0.3902, 0.7608, 0.3902, 0.7608, 0.3902, 0.7608, 0.3902, 0.7608, 0.3902, 0.7608, 0.3902, 0.7608, 0.3902, 0.7608, 0.3902, 0.7608, 0.3902, 0.7608, 0.3902, 0.7608, 0.3902, 0.7608, 0.3902, 0.7608, 0.3902, 0.7608, 0.3902, 0.7608, 0.3902, 0.7608, 0.3902, 0.7608, 0.3902, 0.7608, 0.3902, 0.7608, 0.3902, 0.7608, 0.3902, 0.7608, 0.3902, 0.7608, 0.3902, 0.7608, 0.3902, 0.7608, 0.3902, 0.7608, 0.3902, 0.7608, 0.3902, 0.7608, 0.3902, 0.7608, 0.3902, 0.7608, 0.3902, 0.7608, 0.3902, 0.7608, 0.3902, 0.7608, 0.3902, 0.7608, 0.3902, 0.7608, 0.3902, 0.7608, 0.3902, 0.7608, 0.3902, 0.7608, 0.3902, 0.7608, 0.3902, 0.7608, 0.3902, 0.7608, 0.3902, 0.7608, 0.3902, 0.7608, 0.3902, 0.7608, 0.3902, 0.7608, 0.3902, 0.7608, 0.3902, 0.7608, 0.3902, 0.7608, 0.3902, 0.7608, 0.3902, 0.7608, 0.3902, 0.7608, 0.3902, 0.7608, 0.3902, 0.7608, 0.3902, 0.7608, 0.3902, 0.7608, 0.3902, 0.7608, 0.3902, 0.7608, 0.3902, 0.7608, 0.3902, 0.7608, 0.3902, 0.7608, 0.3902, 0.7608, 0.3902, 0.7608, 0.3902, 0.7608, 0.3902, 0.7608, 0.3902, 0.7608, 0.3902, 0.7608, 0.3902, 0.7608, 0.3902, 0.7608, 0.3902, 0.7608, 0.4637, 0.7293, 0.4637, 0.7293, 0.4637, 0.7293, 0.4637, 0.7293, 0.4637, 0.7293, 0.4637, 0.7293, 0.4637, 0.7293, 0.4637, 0.7293, 0.4637, 0.7293, 0.4637, 0.7293, 0.4637, 0.7293, 0.4637, 0.7293, 0.4637, 0.7293, 0.4637, 0.7293, 0.4637, 0.7293, 0.4637, 0.7293, 0.4637, 0.7293, 0.4637, 0.7293, 0.4637, 0.7293, 0.4637, 0.7293, 0.4637, 0.7293, 0.4637, 0.7293, 0.4637, 0.7293, 0.4637, 0.7293, 0.4637, 0.7293, 0.4637, 0.7293, 0.4637, 0.7293, 0.4637, 0.7293, 0.4637, 0.7293, 0.4637, 0.7293, 0.4637, 0.7293, 0.4637, 0.7293, 0.4637, 0.7293, 0.4637, 0.7293, 0.4637, 0.7293, 0.4637, 0.7293, 0.4637, 0.7293, 0.4637, 0.7293, 0.4637, 0.7293, 0.4637, 0.7293, 0.4637, 0.7293, 0.4637, 0.7293, 0.4637, 0.7293, 0.4637, 0.7293, 0.4637, 0.7293, 0.4637, 0.7293, 0.4637, 0.7293, 0.4637, 0.7293, 0.4637, 0.7293, 0.4637, 0.7293, 0.4637, 0.7293, 0.4637, 0.7293, 0.4637, 0.7293, 0.4637, 0.7293, 0.4637, 0.7293, 0.4637, 0.7293, 0.4637, 0.7293, 0.4637, 0.7293, 0.4637, 0.7293, 0.4637, 0.7293, 0.4637, 0.7293, 0.4637, 0.7293, 0.4637, 0.7293, 0.4637, 0.7293])
me_cube_002.materials.append(mat_gc_001)
me_cube_002.update()

# ---- objects
ob_fusion_start = bpy.data.objects.new('fusion_start', me_cube_002)

# ---- transforms, parenting, visibility, modifiers, constraints
ob_fusion_start.location = (0.0, 0.0, 0.0)
ob_fusion_start.scale = (0.5444, 0.5444, 0.5444)

# ---- collection membership
col_collection.objects.link(ob_fusion_start)

# ---- scene / render settings (as saved in the file)
scene.frame_start = 1; scene.frame_end = 250; scene.frame_set(14)
scene.render.engine = 'BLENDER_EEVEE_NEXT'
scene.render.image_settings.file_format = 'FFMPEG'
scene.render.image_settings.color_mode = 'RGB'
scene.render.resolution_x = 1280
scene.render.resolution_y = 720
scene.render.fps = 30
scene.cycles.sampling_pattern = 'TABULATED_SOBOL'
scene.cycles.use_light_tree = False
scene.view_settings.view_transform = 'Filmic'
bpy.context.view_layer.update()

# ---- added for rendering (the .blend has no active camera and no usable light): camera, sun
cam_auto = bpy.data.cameras.new('AutoCamera')
cam_auto.lens = 50.0
cam_auto.sensor_width = 36.0
cam_auto.clip_end = 1000.0
ob_auto_camera = bpy.data.objects.new('AutoCamera', cam_auto)
scene.collection.objects.link(ob_auto_camera)
ob_auto_camera.location = (0.36541, -0.439915, 0.475746)
ob_auto_camera.rotation_euler = (1.09748, -7.21219e-08, 0.694738)
scene.camera = ob_auto_camera
light_auto_sun = bpy.data.lights.new('AutoSun', 'SUN')
light_auto_sun.energy = 3.0
light_auto_sun.angle = 0.0523599
ob_auto_sun = bpy.data.objects.new('AutoSun', light_auto_sun)
scene.collection.objects.link(ob_auto_sun)
ob_auto_sun.rotation_euler = (0.872665, 0.174533, 0.523599)
bpy.context.view_layer.update()

